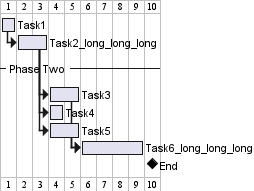

The diagram above was rendered by PlantUML. Its source (embedded in the PNG):
@startgantt
[Task1] lasts 1 days
then [Task2_long_long_long] as [T2] lasts 2 days
-- Phase Two --
then [Task3] as [T3] lasts 2 days
[Task4] as [T4] lasts 1 day
[Task5] as [T5] lasts 2 days
[T2] -> [T4]
[T2] -> [T5]
[Task6_long_long_long] as [T6] lasts 4 days
[T3] -> [T6]
[T5] -> [T6]
[End] happens 1 day after [T6]'s end
@endgantt